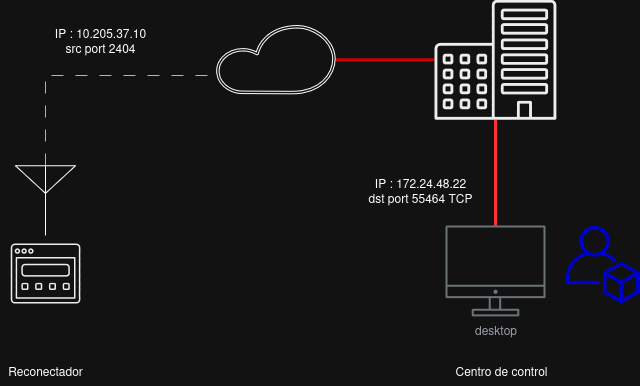

The diagram above was exported from draw.io. Its source (the exported page's mxGraphModel, read from the mxfile embedded in the PNG):
<mxGraphModel dx="1188" dy="633" grid="1" gridSize="10" guides="1" tooltips="1" connect="1" arrows="1" fold="1" page="1" pageScale="1" pageWidth="850" pageHeight="1100" math="0" shadow="0">
  <root>
    <mxCell id="0" />
    <mxCell id="1" parent="0" />
    <mxCell id="SdTFw-tdya7P18_jWZMU-8" style="edgeStyle=orthogonalEdgeStyle;rounded=0;orthogonalLoop=1;jettySize=auto;html=1;endArrow=none;endFill=0;strokeWidth=3;strokeColor=light-dark(#000000,#CC0000);" edge="1" parent="1" source="SdTFw-tdya7P18_jWZMU-1" target="SdTFw-tdya7P18_jWZMU-7">
      <mxGeometry relative="1" as="geometry" />
    </mxCell>
    <mxCell id="SdTFw-tdya7P18_jWZMU-1" value="" style="sketch=0;verticalLabelPosition=bottom;sketch=0;aspect=fixed;html=1;verticalAlign=top;align=center;outlineConnect=0;pointerEvents=1;shape=mxgraph.citrix2.cloud;fillStyle=dots;gradientDirection=west;" vertex="1" parent="1">
      <mxGeometry x="330" y="100.00000000000003" width="120" height="68.3" as="geometry" />
    </mxCell>
    <mxCell id="SdTFw-tdya7P18_jWZMU-10" style="edgeStyle=orthogonalEdgeStyle;rounded=0;orthogonalLoop=1;jettySize=auto;html=1;endArrow=none;endFill=0;dashPattern=12 12;strokeColor=light-dark(#000000,#00FFFF);dashed=1;" edge="1" parent="1" source="SdTFw-tdya7P18_jWZMU-3" target="SdTFw-tdya7P18_jWZMU-1">
      <mxGeometry relative="1" as="geometry">
        <Array as="points">
          <mxPoint x="160" y="150" />
        </Array>
      </mxGeometry>
    </mxCell>
    <mxCell id="SdTFw-tdya7P18_jWZMU-3" value="" style="verticalLabelPosition=bottom;shadow=0;dashed=0;align=center;html=1;verticalAlign=top;shape=mxgraph.electrical.radio.aerial_-_antenna_2;" vertex="1" parent="1">
      <mxGeometry x="130" y="240" width="60" height="70" as="geometry" />
    </mxCell>
    <mxCell id="SdTFw-tdya7P18_jWZMU-4" value="" style="sketch=0;verticalLabelPosition=bottom;sketch=0;aspect=fixed;html=1;verticalAlign=top;strokeColor=none;fillColor=#000000;align=center;outlineConnect=0;pointerEvents=1;shape=mxgraph.citrix2.storefront;" vertex="1" parent="1">
      <mxGeometry x="125.23" y="318" width="69.55" height="60" as="geometry" />
    </mxCell>
    <mxCell id="SdTFw-tdya7P18_jWZMU-5" value="" style="sketch=0;outlineConnect=0;fontColor=#232F3E;gradientColor=none;fillColor=light-dark(#E7157B,#0000CC);strokeColor=none;dashed=0;verticalLabelPosition=bottom;verticalAlign=top;align=center;html=1;fontSize=12;fontStyle=0;aspect=fixed;pointerEvents=1;shape=mxgraph.aws4.organizations_account;" vertex="1" parent="1">
      <mxGeometry x="680" y="300" width="74" height="78" as="geometry" />
    </mxCell>
    <mxCell id="SdTFw-tdya7P18_jWZMU-6" value="desktop" style="sketch=0;outlineConnect=0;gradientColor=none;fontColor=#545B64;strokeColor=none;fillColor=#879196;dashed=0;verticalLabelPosition=bottom;verticalAlign=top;align=center;html=1;fontSize=12;fontStyle=0;aspect=fixed;shape=mxgraph.aws4.illustration_desktop;pointerEvents=1" vertex="1" parent="1">
      <mxGeometry x="560" y="300" width="100" height="91" as="geometry" />
    </mxCell>
    <mxCell id="SdTFw-tdya7P18_jWZMU-9" style="edgeStyle=orthogonalEdgeStyle;rounded=0;orthogonalLoop=1;jettySize=auto;html=1;endArrow=none;endFill=0;strokeWidth=3;strokeColor=light-dark(#000000,#FF3333);" edge="1" parent="1" source="SdTFw-tdya7P18_jWZMU-7" target="SdTFw-tdya7P18_jWZMU-6">
      <mxGeometry relative="1" as="geometry">
        <Array as="points">
          <mxPoint x="610" y="227" />
          <mxPoint x="610" y="227" />
        </Array>
      </mxGeometry>
    </mxCell>
    <mxCell id="SdTFw-tdya7P18_jWZMU-7" value="" style="sketch=0;verticalLabelPosition=bottom;sketch=0;aspect=fixed;html=1;verticalAlign=top;strokeColor=none;fillColor=#000000;align=center;outlineConnect=0;pointerEvents=1;shape=mxgraph.citrix2.office;" vertex="1" parent="1">
      <mxGeometry x="549.06" y="74.15" width="121.88" height="120" as="geometry" />
    </mxCell>
    <mxCell id="SdTFw-tdya7P18_jWZMU-13" value="Reconectador" style="text;strokeColor=none;align=center;fillColor=none;html=1;verticalAlign=middle;whiteSpace=wrap;rounded=0;" vertex="1" parent="1">
      <mxGeometry x="115" y="430" width="90" height="30" as="geometry" />
    </mxCell>
    <mxCell id="SdTFw-tdya7P18_jWZMU-14" value="Centro de control" style="text;strokeColor=none;align=center;fillColor=none;html=1;verticalAlign=middle;whiteSpace=wrap;rounded=0;" vertex="1" parent="1">
      <mxGeometry x="560.94" y="430" width="110" height="30" as="geometry" />
    </mxCell>
    <mxCell id="SdTFw-tdya7P18_jWZMU-15" value="&lt;div&gt;IP : 172.24.48.22&lt;/div&gt;&lt;div&gt;dst port 55464 TCP&lt;br&gt;&lt;/div&gt;" style="text;strokeColor=none;align=center;fillColor=none;html=1;verticalAlign=middle;whiteSpace=wrap;rounded=0;" vertex="1" parent="1">
      <mxGeometry x="470" y="230" width="130" height="70" as="geometry" />
    </mxCell>
    <mxCell id="SdTFw-tdya7P18_jWZMU-16" value="&lt;div&gt;IP : 10.205.37.10&lt;/div&gt;&lt;div&gt;src port 2404&lt;br&gt;&lt;/div&gt;" style="text;strokeColor=none;align=center;fillColor=none;html=1;verticalAlign=middle;whiteSpace=wrap;rounded=0;" vertex="1" parent="1">
      <mxGeometry x="160" y="100" width="110" height="30" as="geometry" />
    </mxCell>
  </root>
</mxGraphModel>